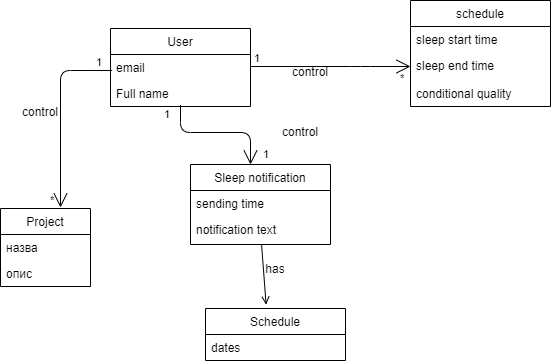

The diagram above was exported from draw.io. Its source (the exported page's mxGraphModel, read from the mxfile embedded in the PNG):
<mxGraphModel dx="1024" dy="1692" grid="1" gridSize="10" guides="1" tooltips="1" connect="1" arrows="1" fold="1" page="1" pageScale="1" pageWidth="850" pageHeight="1100" math="0" shadow="0">
  <root>
    <mxCell id="0" />
    <mxCell id="1" parent="0" />
    <mxCell id="0IreLHs1W4rThypTuSv9-1" value="Sleep notification" style="swimlane;fontStyle=0;childLayout=stackLayout;horizontal=1;startSize=26;fillColor=none;horizontalStack=0;resizeParent=1;resizeParentMax=0;resizeLast=0;collapsible=1;marginBottom=0;" parent="1" vertex="1">
      <mxGeometry x="410" y="-464" width="140" height="80" as="geometry" />
    </mxCell>
    <mxCell id="0IreLHs1W4rThypTuSv9-3" value="sending time" style="text;strokeColor=none;fillColor=none;align=left;verticalAlign=top;spacingLeft=4;spacingRight=4;overflow=hidden;rotatable=0;points=[[0,0.5],[1,0.5]];portConstraint=eastwest;" parent="0IreLHs1W4rThypTuSv9-1" vertex="1">
      <mxGeometry y="26" width="140" height="26" as="geometry" />
    </mxCell>
    <mxCell id="0IreLHs1W4rThypTuSv9-4" value="notification text" style="text;strokeColor=none;fillColor=none;align=left;verticalAlign=top;spacingLeft=4;spacingRight=4;overflow=hidden;rotatable=0;points=[[0,0.5],[1,0.5]];portConstraint=eastwest;" parent="0IreLHs1W4rThypTuSv9-1" vertex="1">
      <mxGeometry y="52" width="140" height="28" as="geometry" />
    </mxCell>
    <mxCell id="0IreLHs1W4rThypTuSv9-7" value="User" style="swimlane;fontStyle=0;childLayout=stackLayout;horizontal=1;startSize=26;fillColor=none;horizontalStack=0;resizeParent=1;resizeParentMax=0;resizeLast=0;collapsible=1;marginBottom=0;" parent="1" vertex="1">
      <mxGeometry x="330" y="-600" width="140" height="78" as="geometry" />
    </mxCell>
    <mxCell id="0IreLHs1W4rThypTuSv9-8" value="email" style="text;strokeColor=none;fillColor=none;align=left;verticalAlign=top;spacingLeft=4;spacingRight=4;overflow=hidden;rotatable=0;points=[[0,0.5],[1,0.5]];portConstraint=eastwest;" parent="0IreLHs1W4rThypTuSv9-7" vertex="1">
      <mxGeometry y="26" width="140" height="26" as="geometry" />
    </mxCell>
    <mxCell id="0IreLHs1W4rThypTuSv9-9" value="Full name" style="text;strokeColor=none;fillColor=none;align=left;verticalAlign=top;spacingLeft=4;spacingRight=4;overflow=hidden;rotatable=0;points=[[0,0.5],[1,0.5]];portConstraint=eastwest;" parent="0IreLHs1W4rThypTuSv9-7" vertex="1">
      <mxGeometry y="52" width="140" height="26" as="geometry" />
    </mxCell>
    <mxCell id="0IreLHs1W4rThypTuSv9-13" value="" style="endArrow=none;html=1;startSize=12;startArrow=open;startFill=0;edgeStyle=orthogonalEdgeStyle;exitX=0;exitY=0.5;exitDx=0;exitDy=0;" parent="1" source="0IreLHs1W4rThypTuSv9-27" target="0IreLHs1W4rThypTuSv9-8" edge="1">
      <mxGeometry relative="1" as="geometry">
        <mxPoint x="570" y="-561" as="sourcePoint" />
        <mxPoint x="420" y="-550.4700000000001" as="targetPoint" />
        <Array as="points">
          <mxPoint x="580" y="-562" />
          <mxPoint x="580" y="-562" />
        </Array>
      </mxGeometry>
    </mxCell>
    <mxCell id="0IreLHs1W4rThypTuSv9-14" value="*" style="edgeLabel;resizable=0;html=1;align=left;verticalAlign=bottom;" parent="0IreLHs1W4rThypTuSv9-13" connectable="0" vertex="1">
      <mxGeometry x="-1" relative="1" as="geometry">
        <mxPoint x="-12" y="20" as="offset" />
      </mxGeometry>
    </mxCell>
    <mxCell id="0IreLHs1W4rThypTuSv9-15" value="1" style="edgeLabel;resizable=0;html=1;align=right;verticalAlign=bottom;" parent="0IreLHs1W4rThypTuSv9-13" connectable="0" vertex="1">
      <mxGeometry x="1" relative="1" as="geometry">
        <mxPoint x="10" as="offset" />
      </mxGeometry>
    </mxCell>
    <mxCell id="0IreLHs1W4rThypTuSv9-18" value="Project" style="swimlane;fontStyle=0;childLayout=stackLayout;horizontal=1;startSize=26;fillColor=none;horizontalStack=0;resizeParent=1;resizeParentMax=0;resizeLast=0;collapsible=1;marginBottom=0;" parent="1" vertex="1">
      <mxGeometry x="220" y="-420" width="90" height="78" as="geometry" />
    </mxCell>
    <mxCell id="0IreLHs1W4rThypTuSv9-19" value="назва" style="text;strokeColor=none;fillColor=none;align=left;verticalAlign=top;spacingLeft=4;spacingRight=4;overflow=hidden;rotatable=0;points=[[0,0.5],[1,0.5]];portConstraint=eastwest;" parent="0IreLHs1W4rThypTuSv9-18" vertex="1">
      <mxGeometry y="26" width="90" height="26" as="geometry" />
    </mxCell>
    <mxCell id="0IreLHs1W4rThypTuSv9-20" value="опис" style="text;strokeColor=none;fillColor=none;align=left;verticalAlign=top;spacingLeft=4;spacingRight=4;overflow=hidden;rotatable=0;points=[[0,0.5],[1,0.5]];portConstraint=eastwest;" parent="0IreLHs1W4rThypTuSv9-18" vertex="1">
      <mxGeometry y="52" width="90" height="26" as="geometry" />
    </mxCell>
    <mxCell id="0IreLHs1W4rThypTuSv9-25" value="schedule" style="swimlane;fontStyle=0;childLayout=stackLayout;horizontal=1;startSize=26;fillColor=none;horizontalStack=0;resizeParent=1;resizeParentMax=0;resizeLast=0;collapsible=1;marginBottom=0;" parent="1" vertex="1">
      <mxGeometry x="630" y="-628" width="140" height="106" as="geometry" />
    </mxCell>
    <mxCell id="0IreLHs1W4rThypTuSv9-26" value="sleep start time" style="text;strokeColor=none;fillColor=none;align=left;verticalAlign=top;spacingLeft=4;spacingRight=4;overflow=hidden;rotatable=0;points=[[0,0.5],[1,0.5]];portConstraint=eastwest;" parent="0IreLHs1W4rThypTuSv9-25" vertex="1">
      <mxGeometry y="26" width="140" height="26" as="geometry" />
    </mxCell>
    <mxCell id="0IreLHs1W4rThypTuSv9-27" value="sleep end time" style="text;strokeColor=none;fillColor=none;align=left;verticalAlign=top;spacingLeft=4;spacingRight=4;overflow=hidden;rotatable=0;points=[[0,0.5],[1,0.5]];portConstraint=eastwest;" parent="0IreLHs1W4rThypTuSv9-25" vertex="1">
      <mxGeometry y="52" width="140" height="28" as="geometry" />
    </mxCell>
    <mxCell id="MoJawIJ-FXc8I9r0x8_L-5" value="conditional quality" style="text;strokeColor=none;fillColor=none;align=left;verticalAlign=top;spacingLeft=4;spacingRight=4;overflow=hidden;rotatable=0;points=[[0,0.5],[1,0.5]];portConstraint=eastwest;" parent="0IreLHs1W4rThypTuSv9-25" vertex="1">
      <mxGeometry y="80" width="140" height="26" as="geometry" />
    </mxCell>
    <mxCell id="0IreLHs1W4rThypTuSv9-31" value="" style="endArrow=none;html=1;startSize=12;startArrow=open;startFill=0;edgeStyle=orthogonalEdgeStyle;" parent="1" edge="1">
      <mxGeometry relative="1" as="geometry">
        <mxPoint x="470" y="-464" as="sourcePoint" />
        <mxPoint x="400" y="-523.6" as="targetPoint" />
        <Array as="points">
          <mxPoint x="470" y="-464" />
          <mxPoint x="470" y="-496" />
          <mxPoint x="400" y="-496" />
        </Array>
      </mxGeometry>
    </mxCell>
    <mxCell id="0IreLHs1W4rThypTuSv9-32" value="1" style="edgeLabel;resizable=0;html=1;align=left;verticalAlign=bottom;" parent="0IreLHs1W4rThypTuSv9-31" connectable="0" vertex="1">
      <mxGeometry x="-1" relative="1" as="geometry">
        <mxPoint x="11" y="-2" as="offset" />
      </mxGeometry>
    </mxCell>
    <mxCell id="0IreLHs1W4rThypTuSv9-33" value="1" style="edgeLabel;resizable=0;html=1;align=right;verticalAlign=bottom;" parent="0IreLHs1W4rThypTuSv9-31" connectable="0" vertex="1">
      <mxGeometry x="1" relative="1" as="geometry">
        <mxPoint x="-10" y="18" as="offset" />
      </mxGeometry>
    </mxCell>
    <mxCell id="0IreLHs1W4rThypTuSv9-35" value="" style="endArrow=none;html=1;startSize=12;startArrow=open;startFill=0;edgeStyle=orthogonalEdgeStyle;entryX=0.011;entryY=0.615;entryDx=0;entryDy=0;entryPerimeter=0;" parent="1" target="0IreLHs1W4rThypTuSv9-8" edge="1">
      <mxGeometry relative="1" as="geometry">
        <mxPoint x="280" y="-421" as="sourcePoint" />
        <mxPoint x="270" y="-474" as="targetPoint" />
        <Array as="points">
          <mxPoint x="280" y="-421" />
          <mxPoint x="280" y="-558" />
        </Array>
      </mxGeometry>
    </mxCell>
    <mxCell id="0IreLHs1W4rThypTuSv9-36" value="*" style="edgeLabel;resizable=0;html=1;align=left;verticalAlign=bottom;" parent="0IreLHs1W4rThypTuSv9-35" connectable="0" vertex="1">
      <mxGeometry x="-1" relative="1" as="geometry">
        <mxPoint x="-12" y="1" as="offset" />
      </mxGeometry>
    </mxCell>
    <mxCell id="0IreLHs1W4rThypTuSv9-37" value="1" style="edgeLabel;resizable=0;html=1;align=right;verticalAlign=bottom;" parent="0IreLHs1W4rThypTuSv9-35" connectable="0" vertex="1">
      <mxGeometry x="1" relative="1" as="geometry">
        <mxPoint x="-10" as="offset" />
      </mxGeometry>
    </mxCell>
    <mxCell id="0IreLHs1W4rThypTuSv9-48" value="Schedule" style="swimlane;fontStyle=0;childLayout=stackLayout;horizontal=1;startSize=26;fillColor=none;horizontalStack=0;resizeParent=1;resizeParentMax=0;resizeLast=0;collapsible=1;marginBottom=0;" parent="1" vertex="1">
      <mxGeometry x="425" y="-320" width="140" height="52" as="geometry" />
    </mxCell>
    <mxCell id="0IreLHs1W4rThypTuSv9-49" value="dates" style="text;strokeColor=none;fillColor=none;align=left;verticalAlign=top;spacingLeft=4;spacingRight=4;overflow=hidden;rotatable=0;points=[[0,0.5],[1,0.5]];portConstraint=eastwest;" parent="0IreLHs1W4rThypTuSv9-48" vertex="1">
      <mxGeometry y="26" width="140" height="26" as="geometry" />
    </mxCell>
    <mxCell id="62MOfGsVGxx6vAJQ67ub-1" value="has" style="text;html=1;strokeColor=none;fillColor=none;align=center;verticalAlign=middle;whiteSpace=wrap;rounded=0;" parent="1" vertex="1">
      <mxGeometry x="475" y="-370" width="40" height="20" as="geometry" />
    </mxCell>
    <mxCell id="62MOfGsVGxx6vAJQ67ub-2" value="control" style="text;whiteSpace=wrap;html=1;" parent="1" vertex="1">
      <mxGeometry x="240" y="-530" width="60" height="30" as="geometry" />
    </mxCell>
    <mxCell id="62MOfGsVGxx6vAJQ67ub-3" value="control" style="text;whiteSpace=wrap;html=1;" parent="1" vertex="1">
      <mxGeometry x="500" y="-510" width="60" height="30" as="geometry" />
    </mxCell>
    <mxCell id="62MOfGsVGxx6vAJQ67ub-4" value="control" style="text;whiteSpace=wrap;html=1;" parent="1" vertex="1">
      <mxGeometry x="510" y="-570" width="60" height="30" as="geometry" />
    </mxCell>
    <mxCell id="62MOfGsVGxx6vAJQ67ub-5" value="" style="endArrow=open;html=1;entryX=0.433;entryY=-0.073;entryDx=0;entryDy=0;entryPerimeter=0;endFill=0;" parent="1" source="0IreLHs1W4rThypTuSv9-4" target="0IreLHs1W4rThypTuSv9-48" edge="1">
      <mxGeometry width="50" height="50" relative="1" as="geometry">
        <mxPoint x="400" y="-480" as="sourcePoint" />
        <mxPoint x="450" y="-530" as="targetPoint" />
      </mxGeometry>
    </mxCell>
  </root>
</mxGraphModel>